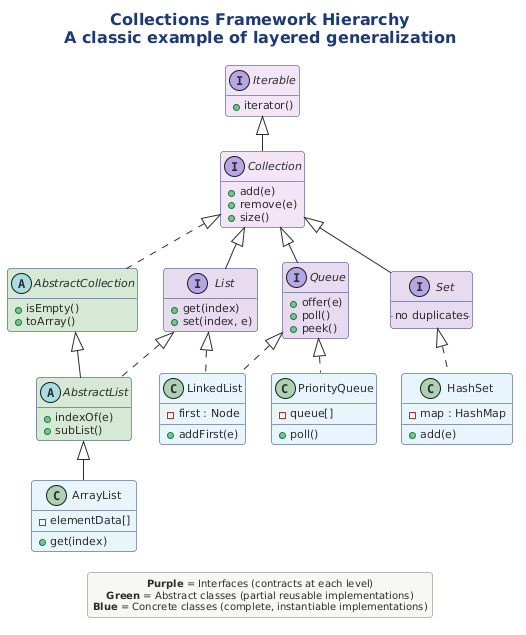

The diagram above was rendered by PlantUML. Its source (embedded in the PNG):
@startuml
skinparam nodesep 25
!include ../../../../../../tooling/styles/plantuml/structural/class-diagram-style.iuml

skinparam ranksep 35

title **Collections Framework Hierarchy**\nA classic example of layered generalization

interface "Iterable" as iter #F3E5F5 {
  + iterator()
}

interface "Collection" as coll #F3E5F5 {
  + add(e)
  + remove(e)
  + size()
}

interface "List" as list #E8DAEF {
  + get(index)
  + set(index, e)
}

interface "Set" as set #E8DAEF {
  .. no duplicates ..
}

interface "Queue" as queue #E8DAEF {
  + offer(e)
  + poll()
  + peek()
}

abstract class "AbstractCollection" as abscoll #D5E8D4 {
  + isEmpty()
  + toArray()
}

abstract class "AbstractList" as abslist #D5E8D4 {
  + indexOf(e)
  + subList()
}

class "ArrayList" as alist #E8F4FD {
  - elementData[]
  + get(index)
}

class "LinkedList" as llist #E8F4FD {
  - first : Node
  + addFirst(e)
}

class "HashSet" as hset #E8F4FD {
  - map : HashMap
  + add(e)
}

class "PriorityQueue" as pq #E8F4FD {
  - queue[]
  + poll()
}

iter <|-- coll
coll <|-- list
coll <|-- set
coll <|-- queue
coll <|.. abscoll
abscoll <|-- abslist
list <|.. abslist
abslist <|-- alist
list <|.. llist
queue <|.. llist
set <|.. hset
queue <|.. pq

legend bottom
  **Purple** = Interfaces (contracts at each level)
  **Green** = Abstract classes (partial reusable implementations)
  **Blue** = Concrete classes (complete, instantiable implementations)
end legend

@enduml